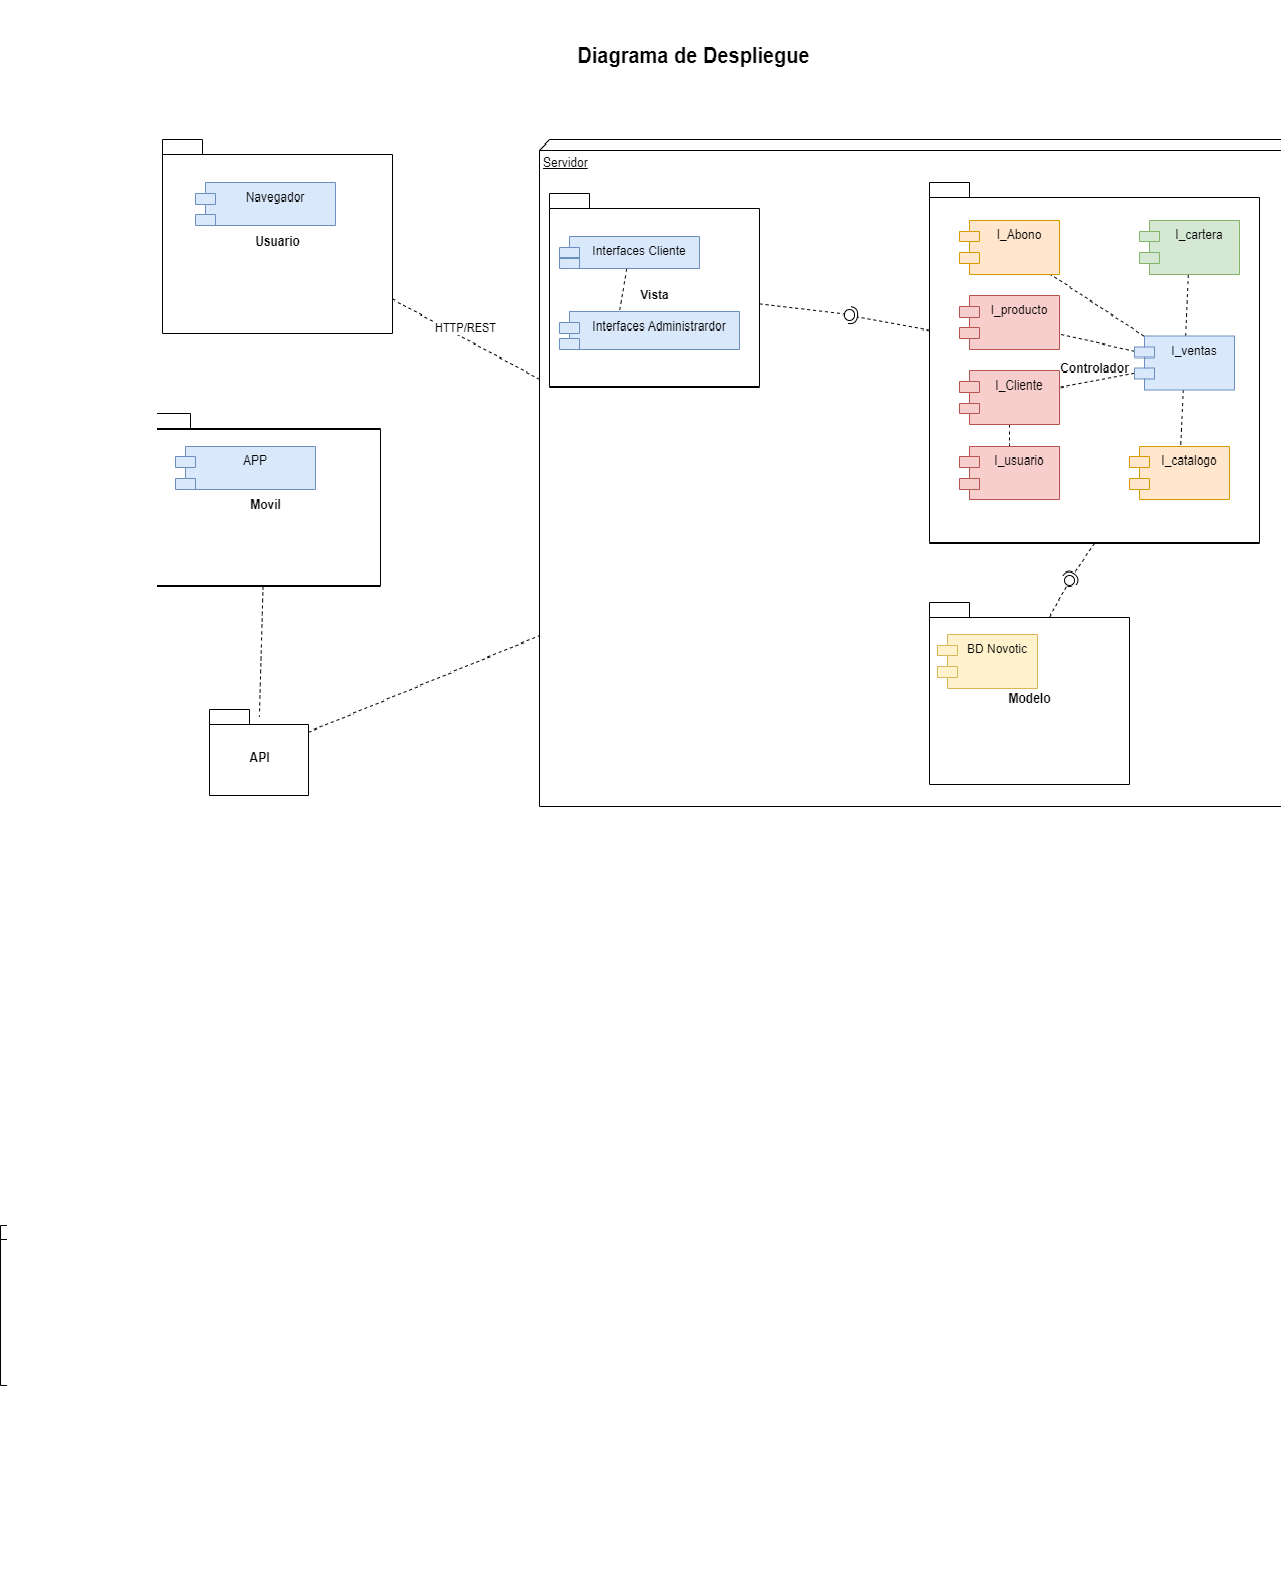

The diagram above was exported from draw.io. Its source (the exported page's mxGraphModel, read from the mxfile embedded in the PNG):
<mxGraphModel dx="1422" dy="3132" grid="1" gridSize="10" guides="1" tooltips="1" connect="1" arrows="1" fold="1" page="1" pageScale="1" pageWidth="827" pageHeight="1169" math="0" shadow="0">
  <root>
    <mxCell id="0" />
    <mxCell id="1" parent="0" />
    <mxCell id="Ms8l2k5_5Hq7yKT3EF7r-1" value="Vista" style="shape=folder;fontStyle=1;spacingTop=10;tabWidth=40;tabHeight=14;tabPosition=left;html=1;" parent="1" vertex="1">
      <mxGeometry x="575" y="-1650" width="252.5" height="240" as="geometry" />
    </mxCell>
    <mxCell id="Ms8l2k5_5Hq7yKT3EF7r-2" value="Controlador" style="shape=folder;fontStyle=1;spacingTop=10;tabWidth=40;tabHeight=14;tabPosition=left;html=1;" parent="1" vertex="1">
      <mxGeometry x="1030" y="-1650" width="450" height="390" as="geometry" />
    </mxCell>
    <mxCell id="Ms8l2k5_5Hq7yKT3EF7r-3" value="Modelo" style="shape=folder;fontStyle=1;spacingTop=10;tabWidth=40;tabHeight=14;tabPosition=left;html=1;" parent="1" vertex="1">
      <mxGeometry x="976" y="-1169" width="194" height="169" as="geometry" />
    </mxCell>
    <mxCell id="Ms8l2k5_5Hq7yKT3EF7r-11" style="rounded=0;orthogonalLoop=1;jettySize=auto;html=1;dashed=1;endArrow=none;endFill=0;entryX=0.438;entryY=-0.016;entryDx=0;entryDy=0;entryPerimeter=0;" parent="1" source="Ms8l2k5_5Hq7yKT3EF7r-9" target="Ms8l2k5_5Hq7yKT3EF7r-10" edge="1">
      <mxGeometry relative="1" as="geometry" />
    </mxCell>
    <mxCell id="Ms8l2k5_5Hq7yKT3EF7r-9" value="Interfaces Cliente&#10;" style="shape=module;align=left;spacingLeft=20;align=center;verticalAlign=top;fillColor=#dae8fc;strokeColor=#6c8ebf;" parent="1" vertex="1">
      <mxGeometry x="607.5" y="-1600" width="140" height="50" as="geometry" />
    </mxCell>
    <mxCell id="Ms8l2k5_5Hq7yKT3EF7r-10" value="Interfaces Administrardor" style="shape=module;align=left;spacingLeft=20;align=center;verticalAlign=top;fillColor=#dae8fc;strokeColor=#6c8ebf;" parent="1" vertex="1">
      <mxGeometry x="600" y="-1490" width="180" height="50" as="geometry" />
    </mxCell>
    <mxCell id="Ms8l2k5_5Hq7yKT3EF7r-16" value="I_catalogo" style="shape=module;align=left;spacingLeft=20;align=center;verticalAlign=top;fillColor=#ffe6cc;strokeColor=#d79b00;" parent="1" vertex="1">
      <mxGeometry x="1295" y="-1420" width="100" height="50" as="geometry" />
    </mxCell>
    <mxCell id="Ms8l2k5_5Hq7yKT3EF7r-33" style="edgeStyle=none;rounded=0;orthogonalLoop=1;jettySize=auto;html=1;dashed=1;endArrow=none;endFill=0;" parent="1" source="Ms8l2k5_5Hq7yKT3EF7r-17" target="Ms8l2k5_5Hq7yKT3EF7r-18" edge="1">
      <mxGeometry relative="1" as="geometry" />
    </mxCell>
    <mxCell id="Ms8l2k5_5Hq7yKT3EF7r-17" value="I_producto" style="shape=module;align=left;spacingLeft=20;align=center;verticalAlign=top;fillColor=#f8cecc;strokeColor=#b85450;" parent="1" vertex="1">
      <mxGeometry x="1120" y="-1510" width="100" height="50" as="geometry" />
    </mxCell>
    <mxCell id="Ms8l2k5_5Hq7yKT3EF7r-37" style="edgeStyle=none;rounded=0;orthogonalLoop=1;jettySize=auto;html=1;dashed=1;endArrow=none;endFill=0;" parent="1" source="Ms8l2k5_5Hq7yKT3EF7r-18" target="Ms8l2k5_5Hq7yKT3EF7r-19" edge="1">
      <mxGeometry relative="1" as="geometry" />
    </mxCell>
    <mxCell id="Ms8l2k5_5Hq7yKT3EF7r-18" value="I_Cliente" style="shape=module;align=left;spacingLeft=20;align=center;verticalAlign=top;fillColor=#f8cecc;strokeColor=#b85450;" parent="1" vertex="1">
      <mxGeometry x="1120" y="-1430" width="100" height="50" as="geometry" />
    </mxCell>
    <mxCell id="Ms8l2k5_5Hq7yKT3EF7r-19" value="I_usuario" style="shape=module;align=left;spacingLeft=20;align=center;verticalAlign=top;fillColor=#f8cecc;strokeColor=#b85450;" parent="1" vertex="1">
      <mxGeometry x="1120" y="-1350" width="100" height="50" as="geometry" />
    </mxCell>
    <mxCell id="Ms8l2k5_5Hq7yKT3EF7r-30" style="edgeStyle=none;rounded=0;orthogonalLoop=1;jettySize=auto;html=1;dashed=1;endArrow=none;endFill=0;" parent="1" source="Ms8l2k5_5Hq7yKT3EF7r-20" target="Ms8l2k5_5Hq7yKT3EF7r-16" edge="1">
      <mxGeometry relative="1" as="geometry" />
    </mxCell>
    <mxCell id="Ms8l2k5_5Hq7yKT3EF7r-31" style="edgeStyle=none;rounded=0;orthogonalLoop=1;jettySize=auto;html=1;dashed=1;endArrow=none;endFill=0;" parent="1" source="Ms8l2k5_5Hq7yKT3EF7r-20" target="Ms8l2k5_5Hq7yKT3EF7r-22" edge="1">
      <mxGeometry relative="1" as="geometry" />
    </mxCell>
    <mxCell id="Ms8l2k5_5Hq7yKT3EF7r-32" style="edgeStyle=none;rounded=0;orthogonalLoop=1;jettySize=auto;html=1;dashed=1;endArrow=none;endFill=0;" parent="1" source="Ms8l2k5_5Hq7yKT3EF7r-20" target="Ms8l2k5_5Hq7yKT3EF7r-17" edge="1">
      <mxGeometry relative="1" as="geometry" />
    </mxCell>
    <mxCell id="Ms8l2k5_5Hq7yKT3EF7r-35" style="edgeStyle=none;rounded=0;orthogonalLoop=1;jettySize=auto;html=1;dashed=1;endArrow=none;endFill=0;" parent="1" source="Ms8l2k5_5Hq7yKT3EF7r-20" target="Ms8l2k5_5Hq7yKT3EF7r-21" edge="1">
      <mxGeometry relative="1" as="geometry" />
    </mxCell>
    <mxCell id="Ms8l2k5_5Hq7yKT3EF7r-36" style="edgeStyle=none;rounded=0;orthogonalLoop=1;jettySize=auto;html=1;dashed=1;endArrow=none;endFill=0;" parent="1" source="Ms8l2k5_5Hq7yKT3EF7r-20" target="Ms8l2k5_5Hq7yKT3EF7r-18" edge="1">
      <mxGeometry relative="1" as="geometry" />
    </mxCell>
    <mxCell id="Ms8l2k5_5Hq7yKT3EF7r-20" value="I_ventas" style="shape=module;align=left;spacingLeft=20;align=center;verticalAlign=top;fillColor=#dae8fc;strokeColor=#6c8ebf;" parent="1" vertex="1">
      <mxGeometry x="1295" y="-1500" width="100" height="50" as="geometry" />
    </mxCell>
    <mxCell id="Ms8l2k5_5Hq7yKT3EF7r-21" value="I_cartera" style="shape=module;align=left;spacingLeft=20;align=center;verticalAlign=top;fillColor=#d5e8d4;strokeColor=#82b366;" parent="1" vertex="1">
      <mxGeometry x="1295" y="-1590" width="100" height="50" as="geometry" />
    </mxCell>
    <mxCell id="Ms8l2k5_5Hq7yKT3EF7r-22" value="I_Abono" style="shape=module;align=left;spacingLeft=20;align=center;verticalAlign=top;fillColor=#ffe6cc;strokeColor=#d79b00;" parent="1" vertex="1">
      <mxGeometry x="1116.25" y="-1590" width="100" height="50" as="geometry" />
    </mxCell>
    <mxCell id="Ms8l2k5_5Hq7yKT3EF7r-26" value="BD Novotic" style="shape=module;align=left;spacingLeft=20;align=center;verticalAlign=top;fillColor=#fff2cc;strokeColor=#d6b656;" parent="1" vertex="1">
      <mxGeometry x="985" y="-1140" width="100" height="50" as="geometry" />
    </mxCell>
    <mxCell id="Ms8l2k5_5Hq7yKT3EF7r-40" value="Servidor" style="verticalAlign=top;align=left;spacingTop=8;spacingLeft=2;spacingRight=12;shape=cube;size=10;direction=south;fontStyle=4;html=1;" parent="1" vertex="1">
      <mxGeometry x="589" y="-820" width="780" height="620" as="geometry" />
    </mxCell>
    <mxCell id="Ms8l2k5_5Hq7yKT3EF7r-64" style="edgeStyle=none;rounded=0;orthogonalLoop=1;jettySize=auto;html=1;entryX=0.36;entryY=0.999;entryDx=0;entryDy=0;entryPerimeter=0;dashed=1;endArrow=none;endFill=0;" parent="1" source="Ms8l2k5_5Hq7yKT3EF7r-42" target="Ms8l2k5_5Hq7yKT3EF7r-40" edge="1">
      <mxGeometry relative="1" as="geometry" />
    </mxCell>
    <mxCell id="Ms8l2k5_5Hq7yKT3EF7r-65" value="HTTP/REST" style="edgeLabel;html=1;align=center;verticalAlign=middle;resizable=0;points=[];" parent="Ms8l2k5_5Hq7yKT3EF7r-64" vertex="1" connectable="0">
      <mxGeometry x="-0.2298" y="2" relative="1" as="geometry">
        <mxPoint x="15" y="-1" as="offset" />
      </mxGeometry>
    </mxCell>
    <mxCell id="Ms8l2k5_5Hq7yKT3EF7r-42" value="Usuario" style="shape=folder;fontStyle=1;spacingTop=10;tabWidth=40;tabHeight=14;tabPosition=left;html=1;" parent="1" vertex="1">
      <mxGeometry x="212" y="-820" width="230" height="180" as="geometry" />
    </mxCell>
    <mxCell id="Ms8l2k5_5Hq7yKT3EF7r-43" value="Navegador" style="shape=module;align=left;spacingLeft=20;align=center;verticalAlign=top;fillColor=#dae8fc;strokeColor=#6c8ebf;" parent="1" vertex="1">
      <mxGeometry x="245" y="-780" width="140" height="40" as="geometry" />
    </mxCell>
    <mxCell id="Ms8l2k5_5Hq7yKT3EF7r-48" value="Controlador" style="shape=folder;fontStyle=1;spacingTop=10;tabWidth=40;tabHeight=14;tabPosition=left;html=1;" parent="1" vertex="1">
      <mxGeometry x="979" y="-780" width="330" height="335" as="geometry" />
    </mxCell>
    <mxCell id="Ms8l2k5_5Hq7yKT3EF7r-49" value="I_catalogo" style="shape=module;align=left;spacingLeft=20;align=center;verticalAlign=top;fillColor=#ffe6cc;strokeColor=#d79b00;" parent="1" vertex="1">
      <mxGeometry x="1179" y="-535" width="100" height="50" as="geometry" />
    </mxCell>
    <mxCell id="Ms8l2k5_5Hq7yKT3EF7r-50" value="I_producto" style="shape=module;align=left;spacingLeft=20;align=center;verticalAlign=top;fillColor=#f8cecc;strokeColor=#b85450;" parent="1" vertex="1">
      <mxGeometry x="1009" y="-675" width="100" height="50" as="geometry" />
    </mxCell>
    <mxCell id="Ms8l2k5_5Hq7yKT3EF7r-59" style="edgeStyle=none;rounded=0;orthogonalLoop=1;jettySize=auto;html=1;dashed=1;endArrow=none;endFill=0;" parent="1" source="Ms8l2k5_5Hq7yKT3EF7r-51" target="Ms8l2k5_5Hq7yKT3EF7r-52" edge="1">
      <mxGeometry relative="1" as="geometry" />
    </mxCell>
    <mxCell id="Ms8l2k5_5Hq7yKT3EF7r-51" value="I_Cliente" style="shape=module;align=left;spacingLeft=20;align=center;verticalAlign=top;fillColor=#f8cecc;strokeColor=#b85450;" parent="1" vertex="1">
      <mxGeometry x="1009" y="-605" width="100" height="50" as="geometry" />
    </mxCell>
    <mxCell id="Ms8l2k5_5Hq7yKT3EF7r-52" value="I_usuario" style="shape=module;align=left;spacingLeft=20;align=center;verticalAlign=top;fillColor=#f8cecc;strokeColor=#b85450;" parent="1" vertex="1">
      <mxGeometry x="1009" y="-535" width="100" height="50" as="geometry" />
    </mxCell>
    <mxCell id="Ms8l2k5_5Hq7yKT3EF7r-56" style="edgeStyle=none;rounded=0;orthogonalLoop=1;jettySize=auto;html=1;dashed=1;endArrow=none;endFill=0;" parent="1" source="Ms8l2k5_5Hq7yKT3EF7r-53" target="Ms8l2k5_5Hq7yKT3EF7r-55" edge="1">
      <mxGeometry relative="1" as="geometry" />
    </mxCell>
    <mxCell id="Ms8l2k5_5Hq7yKT3EF7r-57" style="edgeStyle=none;rounded=0;orthogonalLoop=1;jettySize=auto;html=1;dashed=1;endArrow=none;endFill=0;" parent="1" source="Ms8l2k5_5Hq7yKT3EF7r-53" target="Ms8l2k5_5Hq7yKT3EF7r-50" edge="1">
      <mxGeometry relative="1" as="geometry" />
    </mxCell>
    <mxCell id="Ms8l2k5_5Hq7yKT3EF7r-58" style="edgeStyle=none;rounded=0;orthogonalLoop=1;jettySize=auto;html=1;dashed=1;endArrow=none;endFill=0;" parent="1" source="Ms8l2k5_5Hq7yKT3EF7r-53" target="Ms8l2k5_5Hq7yKT3EF7r-51" edge="1">
      <mxGeometry relative="1" as="geometry" />
    </mxCell>
    <mxCell id="Ms8l2k5_5Hq7yKT3EF7r-60" style="edgeStyle=none;rounded=0;orthogonalLoop=1;jettySize=auto;html=1;dashed=1;endArrow=none;endFill=0;" parent="1" source="Ms8l2k5_5Hq7yKT3EF7r-53" target="Ms8l2k5_5Hq7yKT3EF7r-49" edge="1">
      <mxGeometry relative="1" as="geometry" />
    </mxCell>
    <mxCell id="Ms8l2k5_5Hq7yKT3EF7r-61" style="edgeStyle=none;rounded=0;orthogonalLoop=1;jettySize=auto;html=1;dashed=1;endArrow=none;endFill=0;" parent="1" source="Ms8l2k5_5Hq7yKT3EF7r-53" target="Ms8l2k5_5Hq7yKT3EF7r-54" edge="1">
      <mxGeometry relative="1" as="geometry" />
    </mxCell>
    <mxCell id="Ms8l2k5_5Hq7yKT3EF7r-53" value="I_ventas" style="shape=module;align=left;spacingLeft=20;align=center;verticalAlign=top;fillColor=#dae8fc;strokeColor=#6c8ebf;" parent="1" vertex="1">
      <mxGeometry x="1184" y="-637.5" width="100" height="50" as="geometry" />
    </mxCell>
    <mxCell id="Ms8l2k5_5Hq7yKT3EF7r-54" value="I_cartera" style="shape=module;align=left;spacingLeft=20;align=center;verticalAlign=top;fillColor=#d5e8d4;strokeColor=#82b366;" parent="1" vertex="1">
      <mxGeometry x="1189" y="-745" width="100" height="50" as="geometry" />
    </mxCell>
    <mxCell id="Ms8l2k5_5Hq7yKT3EF7r-55" value="I_Abono" style="shape=module;align=left;spacingLeft=20;align=center;verticalAlign=top;fillColor=#ffe6cc;strokeColor=#d79b00;" parent="1" vertex="1">
      <mxGeometry x="1009" y="-745" width="100" height="50" as="geometry" />
    </mxCell>
    <mxCell id="Ms8l2k5_5Hq7yKT3EF7r-62" value="Modelo" style="shape=folder;fontStyle=1;spacingTop=10;tabWidth=40;tabHeight=14;tabPosition=left;html=1;" parent="1" vertex="1">
      <mxGeometry x="979" y="-390" width="200" height="170" as="geometry" />
    </mxCell>
    <mxCell id="Ms8l2k5_5Hq7yKT3EF7r-63" value="BD Novotic" style="shape=module;align=left;spacingLeft=20;align=center;verticalAlign=top;fillColor=#fff2cc;strokeColor=#d6b656;" parent="1" vertex="1">
      <mxGeometry x="987" y="-360" width="100" height="50" as="geometry" />
    </mxCell>
    <mxCell id="Ms8l2k5_5Hq7yKT3EF7r-90" style="edgeStyle=none;rounded=0;orthogonalLoop=1;jettySize=auto;html=1;dashed=1;endArrow=none;endFill=0;entryX=0.504;entryY=0.079;entryDx=0;entryDy=0;entryPerimeter=0;" parent="1" source="Ms8l2k5_5Hq7yKT3EF7r-69" target="Ms8l2k5_5Hq7yKT3EF7r-89" edge="1">
      <mxGeometry relative="1" as="geometry" />
    </mxCell>
    <mxCell id="Ms8l2k5_5Hq7yKT3EF7r-69" value="Movil" style="shape=folder;fontStyle=1;spacingTop=10;tabWidth=40;tabHeight=14;tabPosition=left;html=1;" parent="1" vertex="1">
      <mxGeometry x="200" y="-565" width="230" height="160" as="geometry" />
    </mxCell>
    <mxCell id="Ms8l2k5_5Hq7yKT3EF7r-70" value="APP" style="shape=module;align=left;spacingLeft=20;align=center;verticalAlign=top;fillColor=#dae8fc;strokeColor=#6c8ebf;" parent="1" vertex="1">
      <mxGeometry x="225" y="-535" width="140" height="40" as="geometry" />
    </mxCell>
    <mxCell id="Ms8l2k5_5Hq7yKT3EF7r-72" value="Vista" style="shape=folder;fontStyle=1;spacingTop=10;tabWidth=40;tabHeight=14;tabPosition=left;html=1;" parent="1" vertex="1">
      <mxGeometry x="599" y="-770" width="210" height="180" as="geometry" />
    </mxCell>
    <mxCell id="Ms8l2k5_5Hq7yKT3EF7r-75" style="edgeStyle=none;rounded=0;orthogonalLoop=1;jettySize=auto;html=1;entryX=0.333;entryY=0;entryDx=0;entryDy=0;entryPerimeter=0;dashed=1;endArrow=none;endFill=0;" parent="1" source="Ms8l2k5_5Hq7yKT3EF7r-73" target="Ms8l2k5_5Hq7yKT3EF7r-74" edge="1">
      <mxGeometry relative="1" as="geometry" />
    </mxCell>
    <mxCell id="Ms8l2k5_5Hq7yKT3EF7r-73" value="Interfaces Cliente&#10;" style="shape=module;align=left;spacingLeft=20;align=center;verticalAlign=top;fillColor=#dae8fc;strokeColor=#6c8ebf;" parent="1" vertex="1">
      <mxGeometry x="609" y="-730" width="140" height="30" as="geometry" />
    </mxCell>
    <mxCell id="Ms8l2k5_5Hq7yKT3EF7r-74" value="Interfaces Administrardor" style="shape=module;align=left;spacingLeft=20;align=center;verticalAlign=top;fillColor=#dae8fc;strokeColor=#6c8ebf;" parent="1" vertex="1">
      <mxGeometry x="609" y="-660" width="180" height="35" as="geometry" />
    </mxCell>
    <mxCell id="Ms8l2k5_5Hq7yKT3EF7r-76" value="" style="rounded=0;orthogonalLoop=1;jettySize=auto;html=1;endArrow=none;endFill=0;sketch=0;sourcePerimeterSpacing=0;targetPerimeterSpacing=0;dashed=1;" parent="1" source="Ms8l2k5_5Hq7yKT3EF7r-72" target="Ms8l2k5_5Hq7yKT3EF7r-78" edge="1">
      <mxGeometry relative="1" as="geometry">
        <mxPoint x="879" y="-657" as="sourcePoint" />
      </mxGeometry>
    </mxCell>
    <mxCell id="Ms8l2k5_5Hq7yKT3EF7r-77" value="" style="rounded=0;orthogonalLoop=1;jettySize=auto;html=1;endArrow=halfCircle;endFill=0;entryX=0.5;entryY=0.5;endSize=6;strokeWidth=1;sketch=0;dashed=1;" parent="1" source="Ms8l2k5_5Hq7yKT3EF7r-48" target="Ms8l2k5_5Hq7yKT3EF7r-78" edge="1">
      <mxGeometry relative="1" as="geometry">
        <mxPoint x="919" y="-657" as="sourcePoint" />
      </mxGeometry>
    </mxCell>
    <mxCell id="Ms8l2k5_5Hq7yKT3EF7r-78" value="" style="ellipse;whiteSpace=wrap;html=1;align=center;aspect=fixed;resizable=0;points=[];outlineConnect=0;sketch=0;" parent="1" vertex="1">
      <mxGeometry x="894" y="-662" width="10" height="10" as="geometry" />
    </mxCell>
    <mxCell id="Ms8l2k5_5Hq7yKT3EF7r-82" value="" style="rounded=0;orthogonalLoop=1;jettySize=auto;html=1;endArrow=none;endFill=0;sketch=0;sourcePerimeterSpacing=0;targetPerimeterSpacing=0;dashed=1;exitX=0;exitY=0;exitDx=120;exitDy=14;exitPerimeter=0;" parent="1" source="Ms8l2k5_5Hq7yKT3EF7r-62" target="Ms8l2k5_5Hq7yKT3EF7r-84" edge="1">
      <mxGeometry relative="1" as="geometry">
        <mxPoint x="1099" y="-410" as="sourcePoint" />
      </mxGeometry>
    </mxCell>
    <mxCell id="Ms8l2k5_5Hq7yKT3EF7r-83" value="" style="rounded=0;orthogonalLoop=1;jettySize=auto;html=1;endArrow=halfCircle;endFill=0;entryX=0.5;entryY=0.5;endSize=6;strokeWidth=1;sketch=0;dashed=1;exitX=0.5;exitY=1;exitDx=0;exitDy=0;exitPerimeter=0;" parent="1" source="Ms8l2k5_5Hq7yKT3EF7r-48" target="Ms8l2k5_5Hq7yKT3EF7r-84" edge="1">
      <mxGeometry relative="1" as="geometry">
        <mxPoint x="1139" y="-410" as="sourcePoint" />
      </mxGeometry>
    </mxCell>
    <mxCell id="Ms8l2k5_5Hq7yKT3EF7r-84" value="" style="ellipse;whiteSpace=wrap;html=1;align=center;aspect=fixed;resizable=0;points=[];outlineConnect=0;sketch=0;" parent="1" vertex="1">
      <mxGeometry x="1114" y="-415" width="10" height="10" as="geometry" />
    </mxCell>
    <mxCell id="Ms8l2k5_5Hq7yKT3EF7r-91" style="edgeStyle=none;rounded=0;orthogonalLoop=1;jettySize=auto;html=1;dashed=1;endArrow=none;endFill=0;" parent="1" source="Ms8l2k5_5Hq7yKT3EF7r-89" target="Ms8l2k5_5Hq7yKT3EF7r-40" edge="1">
      <mxGeometry relative="1" as="geometry" />
    </mxCell>
    <mxCell id="Ms8l2k5_5Hq7yKT3EF7r-89" value="API" style="shape=folder;fontStyle=1;spacingTop=10;tabWidth=40;tabHeight=14;tabPosition=left;html=1;" parent="1" vertex="1">
      <mxGeometry x="259" y="-290" width="99" height="80" as="geometry" />
    </mxCell>
    <mxCell id="Ms8l2k5_5Hq7yKT3EF7r-92" value="" style="rounded=0;orthogonalLoop=1;jettySize=auto;html=1;endArrow=none;endFill=0;sketch=0;sourcePerimeterSpacing=0;targetPerimeterSpacing=0;dashed=1;" parent="1" source="Ms8l2k5_5Hq7yKT3EF7r-1" target="Ms8l2k5_5Hq7yKT3EF7r-94" edge="1">
      <mxGeometry relative="1" as="geometry">
        <mxPoint x="890" y="-1510" as="sourcePoint" />
      </mxGeometry>
    </mxCell>
    <mxCell id="Ms8l2k5_5Hq7yKT3EF7r-93" value="" style="rounded=0;orthogonalLoop=1;jettySize=auto;html=1;endArrow=halfCircle;endFill=0;entryX=0.5;entryY=0.5;endSize=6;strokeWidth=1;sketch=0;dashed=1;exitX=-0.002;exitY=0.379;exitDx=0;exitDy=0;exitPerimeter=0;" parent="1" source="Ms8l2k5_5Hq7yKT3EF7r-2" target="Ms8l2k5_5Hq7yKT3EF7r-94" edge="1">
      <mxGeometry relative="1" as="geometry">
        <mxPoint x="930" y="-1510" as="sourcePoint" />
      </mxGeometry>
    </mxCell>
    <mxCell id="Ms8l2k5_5Hq7yKT3EF7r-94" value="" style="ellipse;whiteSpace=wrap;html=1;align=center;aspect=fixed;resizable=0;points=[];outlineConnect=0;sketch=0;" parent="1" vertex="1">
      <mxGeometry x="905" y="-1515" width="10" height="10" as="geometry" />
    </mxCell>
    <mxCell id="Ms8l2k5_5Hq7yKT3EF7r-98" value="" style="rounded=0;orthogonalLoop=1;jettySize=auto;html=1;endArrow=none;endFill=0;sketch=0;sourcePerimeterSpacing=0;targetPerimeterSpacing=0;dashed=1;exitX=0.512;exitY=0.05;exitDx=0;exitDy=0;exitPerimeter=0;" parent="1" source="Ms8l2k5_5Hq7yKT3EF7r-3" target="Ms8l2k5_5Hq7yKT3EF7r-100" edge="1">
      <mxGeometry relative="1" as="geometry">
        <mxPoint x="1095" y="-1215" as="sourcePoint" />
      </mxGeometry>
    </mxCell>
    <mxCell id="Ms8l2k5_5Hq7yKT3EF7r-99" value="" style="rounded=0;orthogonalLoop=1;jettySize=auto;html=1;endArrow=halfCircle;endFill=0;entryX=0.5;entryY=0.5;endSize=6;strokeWidth=1;sketch=0;dashed=1;exitX=0.36;exitY=1.003;exitDx=0;exitDy=0;exitPerimeter=0;" parent="1" source="Ms8l2k5_5Hq7yKT3EF7r-2" target="Ms8l2k5_5Hq7yKT3EF7r-100" edge="1">
      <mxGeometry relative="1" as="geometry">
        <mxPoint x="1135" y="-1215" as="sourcePoint" />
      </mxGeometry>
    </mxCell>
    <mxCell id="Ms8l2k5_5Hq7yKT3EF7r-100" value="" style="ellipse;whiteSpace=wrap;html=1;align=center;aspect=fixed;resizable=0;points=[];outlineConnect=0;sketch=0;" parent="1" vertex="1">
      <mxGeometry x="1110" y="-1220" width="10" height="10" as="geometry" />
    </mxCell>
    <mxCell id="Ms8l2k5_5Hq7yKT3EF7r-101" value="Diagrama de Componentes" style="text;align=center;fontStyle=1;verticalAlign=middle;spacingLeft=3;spacingRight=3;strokeColor=none;rotatable=0;points=[[0,0.5],[1,0.5]];portConstraint=eastwest;spacing=3;fontSize=20;" parent="1" vertex="1">
      <mxGeometry x="939" y="-1790" width="91" height="40" as="geometry" />
    </mxCell>
    <mxCell id="Ms8l2k5_5Hq7yKT3EF7r-102" value="Diagrama de Despliegue" style="text;align=center;fontStyle=1;verticalAlign=middle;spacingLeft=3;spacingRight=3;strokeColor=none;rotatable=0;points=[[0,0.5],[1,0.5]];portConstraint=eastwest;spacing=3;fontSize=20;" parent="1" vertex="1">
      <mxGeometry x="698" y="-920" width="91" height="40" as="geometry" />
    </mxCell>
  </root>
</mxGraphModel>